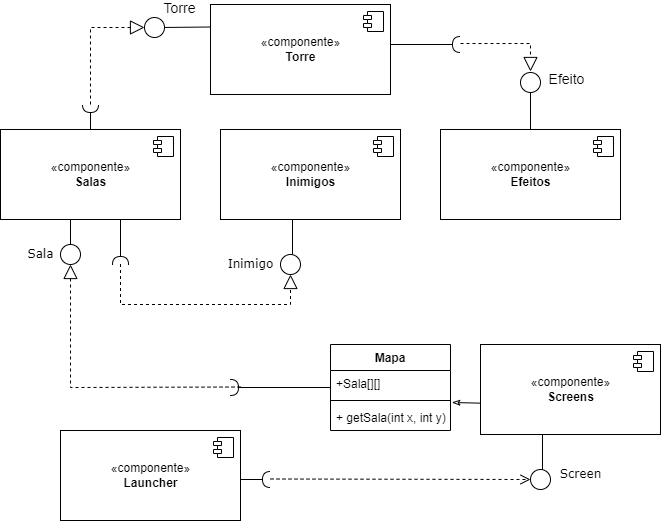

The diagram above was exported from draw.io. Its source (the exported page's mxGraphModel, read from the mxfile embedded in the PNG):
<mxGraphModel dx="782" dy="1278" grid="1" gridSize="10" guides="1" tooltips="1" connect="1" arrows="1" fold="1" page="1" pageScale="1" pageWidth="1100" pageHeight="850" background="none" math="0" shadow="0">
  <root>
    <mxCell id="0" />
    <mxCell id="1" parent="0" />
    <mxCell id="fGdzfx-weh0smrJvOzN7-40" style="edgeStyle=none;rounded=0;orthogonalLoop=1;jettySize=auto;html=1;exitX=0.75;exitY=1;exitDx=0;exitDy=0;endArrow=halfCircle;endFill=0;" edge="1" parent="1" source="39150e848f15840c-5">
      <mxGeometry relative="1" as="geometry">
        <mxPoint x="360" y="240" as="targetPoint" />
      </mxGeometry>
    </mxCell>
    <mxCell id="fGdzfx-weh0smrJvOzN7-43" style="edgeStyle=none;rounded=0;orthogonalLoop=1;jettySize=auto;html=1;endArrow=halfCircle;endFill=0;" edge="1" parent="1" source="39150e848f15840c-5">
      <mxGeometry relative="1" as="geometry">
        <mxPoint x="330" y="80" as="targetPoint" />
      </mxGeometry>
    </mxCell>
    <mxCell id="39150e848f15840c-5" value="Salas" style="shape=component;align=left;spacingLeft=36;rounded=0;shadow=0;comic=0;labelBackgroundColor=none;strokeWidth=1;fontFamily=Verdana;fontSize=12;html=1;" parent="1" vertex="1">
      <mxGeometry x="270" y="135" width="120" height="60" as="geometry" />
    </mxCell>
    <mxCell id="39150e848f15840c-6" value="" style="ellipse;whiteSpace=wrap;html=1;rounded=0;shadow=0;comic=0;labelBackgroundColor=none;strokeWidth=1;fontFamily=Verdana;fontSize=12;align=center;" parent="1" vertex="1">
      <mxGeometry x="300" y="220" width="20" height="20" as="geometry" />
    </mxCell>
    <mxCell id="39150e848f15840c-7" value="Inimigos" style="shape=component;align=left;spacingLeft=36;rounded=0;shadow=0;comic=0;labelBackgroundColor=none;strokeWidth=1;fontFamily=Verdana;fontSize=12;html=1;" parent="1" vertex="1">
      <mxGeometry x="470" y="135" width="120" height="60" as="geometry" />
    </mxCell>
    <mxCell id="fGdzfx-weh0smrJvOzN7-19" style="edgeStyle=none;rounded=0;orthogonalLoop=1;jettySize=auto;html=1;exitX=1;exitY=0.5;exitDx=0;exitDy=0;endArrow=halfCircle;endFill=0;" edge="1" parent="1" source="39150e848f15840c-10">
      <mxGeometry relative="1" as="geometry">
        <mxPoint x="510" y="455" as="targetPoint" />
      </mxGeometry>
    </mxCell>
    <mxCell id="39150e848f15840c-10" value="Launcher" style="shape=component;align=left;spacingLeft=36;rounded=0;shadow=0;comic=0;labelBackgroundColor=none;strokeWidth=1;fontFamily=Verdana;fontSize=12;html=1;" parent="1" vertex="1">
      <mxGeometry x="350" y="425" width="120" height="60" as="geometry" />
    </mxCell>
    <mxCell id="39150e848f15840c-14" value="Sala" style="edgeStyle=elbowEdgeStyle;rounded=0;html=1;labelBackgroundColor=none;startArrow=none;startFill=0;startSize=8;endArrow=none;endFill=0;endSize=16;fontFamily=Verdana;fontSize=12;" parent="1" source="39150e848f15840c-6" target="39150e848f15840c-5" edge="1">
      <mxGeometry x="-1" y="32" relative="1" as="geometry">
        <mxPoint x="2" y="10" as="offset" />
      </mxGeometry>
    </mxCell>
    <mxCell id="fGdzfx-weh0smrJvOzN7-3" value="Efeitos" style="shape=component;align=left;spacingLeft=36;rounded=0;shadow=0;comic=0;labelBackgroundColor=none;strokeWidth=1;fontFamily=Verdana;fontSize=12;html=1;" vertex="1" parent="1">
      <mxGeometry x="690" y="135" width="120" height="60" as="geometry" />
    </mxCell>
    <mxCell id="fGdzfx-weh0smrJvOzN7-32" style="edgeStyle=none;rounded=0;orthogonalLoop=1;jettySize=auto;html=1;endArrow=classicThin;endFill=0;entryX=1.011;entryY=-0.077;entryDx=0;entryDy=0;entryPerimeter=0;" edge="1" parent="1" source="fGdzfx-weh0smrJvOzN7-4" target="fGdzfx-weh0smrJvOzN7-36">
      <mxGeometry relative="1" as="geometry">
        <mxPoint x="700" y="380" as="targetPoint" />
      </mxGeometry>
    </mxCell>
    <mxCell id="fGdzfx-weh0smrJvOzN7-4" value="Screens" style="shape=component;align=left;spacingLeft=36;rounded=0;shadow=0;comic=0;labelBackgroundColor=none;strokeWidth=1;fontFamily=Verdana;fontSize=12;html=1;" vertex="1" parent="1">
      <mxGeometry x="720" y="350" width="120" height="60" as="geometry" />
    </mxCell>
    <mxCell id="fGdzfx-weh0smrJvOzN7-10" value="" style="ellipse;whiteSpace=wrap;html=1;rounded=0;shadow=0;comic=0;labelBackgroundColor=none;strokeWidth=1;fontFamily=Verdana;fontSize=12;align=center;" vertex="1" parent="1">
      <mxGeometry x="520" y="230" width="20" height="20" as="geometry" />
    </mxCell>
    <mxCell id="fGdzfx-weh0smrJvOzN7-11" value="Inimigo" style="edgeStyle=elbowEdgeStyle;rounded=0;html=1;labelBackgroundColor=none;startArrow=none;startFill=0;startSize=8;endArrow=none;endFill=0;endSize=16;fontFamily=Verdana;fontSize=12;" edge="1" parent="1">
      <mxGeometry x="-1" y="43" relative="1" as="geometry">
        <mxPoint x="532" y="195" as="targetPoint" />
        <mxPoint x="1" y="10" as="offset" />
        <mxPoint x="532" y="230" as="sourcePoint" />
      </mxGeometry>
    </mxCell>
    <mxCell id="fGdzfx-weh0smrJvOzN7-20" value="" style="html=1;verticalAlign=bottom;endArrow=open;dashed=1;endSize=8;rounded=0;" edge="1" parent="1">
      <mxGeometry relative="1" as="geometry">
        <mxPoint x="510" y="454.5" as="sourcePoint" />
        <mxPoint x="770" y="455" as="targetPoint" />
      </mxGeometry>
    </mxCell>
    <mxCell id="fGdzfx-weh0smrJvOzN7-25" value="" style="ellipse;whiteSpace=wrap;html=1;rounded=0;shadow=0;comic=0;labelBackgroundColor=none;strokeWidth=1;fontFamily=Verdana;fontSize=12;align=center;" vertex="1" parent="1">
      <mxGeometry x="770" y="445" width="20" height="20" as="geometry" />
    </mxCell>
    <mxCell id="fGdzfx-weh0smrJvOzN7-26" value="Screen" style="edgeStyle=elbowEdgeStyle;rounded=0;html=1;labelBackgroundColor=none;startArrow=none;startFill=0;startSize=8;endArrow=none;endFill=0;endSize=16;fontFamily=Verdana;fontSize=12;" edge="1" parent="1">
      <mxGeometry x="-1" y="-38" relative="1" as="geometry">
        <mxPoint x="782" y="410" as="targetPoint" />
        <mxPoint y="5" as="offset" />
        <mxPoint x="782" y="445" as="sourcePoint" />
      </mxGeometry>
    </mxCell>
    <mxCell id="fGdzfx-weh0smrJvOzN7-38" style="edgeStyle=none;rounded=0;orthogonalLoop=1;jettySize=auto;html=1;endArrow=halfCircle;endFill=0;" edge="1" parent="1" source="fGdzfx-weh0smrJvOzN7-33">
      <mxGeometry relative="1" as="geometry">
        <mxPoint x="470" y="363" as="targetPoint" />
      </mxGeometry>
    </mxCell>
    <mxCell id="fGdzfx-weh0smrJvOzN7-33" value="Mapa" style="swimlane;fontStyle=1;align=center;verticalAlign=top;childLayout=stackLayout;horizontal=1;startSize=26;horizontalStack=0;resizeParent=1;resizeParentMax=0;resizeLast=0;collapsible=1;marginBottom=0;" vertex="1" parent="1">
      <mxGeometry x="570" y="320" width="120" height="86" as="geometry" />
    </mxCell>
    <mxCell id="fGdzfx-weh0smrJvOzN7-34" value="+Sala[][]" style="text;strokeColor=none;fillColor=none;align=left;verticalAlign=top;spacingLeft=4;spacingRight=4;overflow=hidden;rotatable=0;points=[[0,0.5],[1,0.5]];portConstraint=eastwest;" vertex="1" parent="fGdzfx-weh0smrJvOzN7-33">
      <mxGeometry y="26" width="120" height="26" as="geometry" />
    </mxCell>
    <mxCell id="fGdzfx-weh0smrJvOzN7-35" value="" style="line;strokeWidth=1;fillColor=none;align=left;verticalAlign=middle;spacingTop=-1;spacingLeft=3;spacingRight=3;rotatable=0;labelPosition=right;points=[];portConstraint=eastwest;" vertex="1" parent="fGdzfx-weh0smrJvOzN7-33">
      <mxGeometry y="52" width="120" height="8" as="geometry" />
    </mxCell>
    <mxCell id="fGdzfx-weh0smrJvOzN7-36" value="+ getSala(int x, int y)" style="text;strokeColor=none;fillColor=none;align=left;verticalAlign=top;spacingLeft=4;spacingRight=4;overflow=hidden;rotatable=0;points=[[0,0.5],[1,0.5]];portConstraint=eastwest;" vertex="1" parent="fGdzfx-weh0smrJvOzN7-33">
      <mxGeometry y="60" width="120" height="26" as="geometry" />
    </mxCell>
    <mxCell id="fGdzfx-weh0smrJvOzN7-39" value="" style="endArrow=block;dashed=1;endFill=0;endSize=12;html=1;rounded=0;entryX=0.5;entryY=1;entryDx=0;entryDy=0;" edge="1" parent="1" target="39150e848f15840c-6">
      <mxGeometry width="160" relative="1" as="geometry">
        <mxPoint x="480" y="362.5" as="sourcePoint" />
        <mxPoint x="300" y="362.5" as="targetPoint" />
        <Array as="points">
          <mxPoint x="310" y="363" />
        </Array>
      </mxGeometry>
    </mxCell>
    <mxCell id="fGdzfx-weh0smrJvOzN7-41" value="" style="endArrow=block;dashed=1;endFill=0;endSize=12;html=1;rounded=0;entryX=0.5;entryY=1;entryDx=0;entryDy=0;" edge="1" parent="1" target="fGdzfx-weh0smrJvOzN7-10">
      <mxGeometry width="160" relative="1" as="geometry">
        <mxPoint x="360" y="239.5" as="sourcePoint" />
        <mxPoint x="520" y="239.5" as="targetPoint" />
        <Array as="points">
          <mxPoint x="360" y="280" />
          <mxPoint x="530" y="280" />
        </Array>
      </mxGeometry>
    </mxCell>
    <mxCell id="fGdzfx-weh0smrJvOzN7-44" style="edgeStyle=none;rounded=0;orthogonalLoop=1;jettySize=auto;html=1;endArrow=halfCircle;endFill=0;" edge="1" parent="1" source="fGdzfx-weh0smrJvOzN7-42">
      <mxGeometry relative="1" as="geometry">
        <mxPoint x="520" y="45" as="targetPoint" />
      </mxGeometry>
    </mxCell>
    <mxCell id="fGdzfx-weh0smrJvOzN7-42" value="Torre" style="shape=module;align=left;spacingLeft=20;align=center;verticalAlign=top;" vertex="1" parent="1">
      <mxGeometry x="480" y="20" width="100" height="50" as="geometry" />
    </mxCell>
    <mxCell id="fGdzfx-weh0smrJvOzN7-47" value="«componente»&lt;br&gt;&lt;b&gt;Salas&lt;/b&gt;" style="html=1;dropTarget=0;" vertex="1" parent="1">
      <mxGeometry x="240" y="105" width="180" height="90" as="geometry" />
    </mxCell>
    <mxCell id="fGdzfx-weh0smrJvOzN7-48" value="" style="shape=module;jettyWidth=8;jettyHeight=4;" vertex="1" parent="fGdzfx-weh0smrJvOzN7-47">
      <mxGeometry x="1" width="20" height="20" relative="1" as="geometry">
        <mxPoint x="-27" y="7" as="offset" />
      </mxGeometry>
    </mxCell>
    <mxCell id="fGdzfx-weh0smrJvOzN7-49" value="«componente»&lt;br&gt;&lt;b&gt;Inimigos&lt;/b&gt;" style="html=1;dropTarget=0;" vertex="1" parent="1">
      <mxGeometry x="460" y="105" width="180" height="90" as="geometry" />
    </mxCell>
    <mxCell id="fGdzfx-weh0smrJvOzN7-50" value="" style="shape=module;jettyWidth=8;jettyHeight=4;" vertex="1" parent="fGdzfx-weh0smrJvOzN7-49">
      <mxGeometry x="1" width="20" height="20" relative="1" as="geometry">
        <mxPoint x="-27" y="7" as="offset" />
      </mxGeometry>
    </mxCell>
    <mxCell id="fGdzfx-weh0smrJvOzN7-84" style="edgeStyle=none;rounded=0;orthogonalLoop=1;jettySize=auto;html=1;exitX=0.5;exitY=0;exitDx=0;exitDy=0;fontSize=14;endArrow=oval;endFill=0;" edge="1" parent="1" source="fGdzfx-weh0smrJvOzN7-51">
      <mxGeometry relative="1" as="geometry">
        <mxPoint x="770" y="60" as="targetPoint" />
      </mxGeometry>
    </mxCell>
    <mxCell id="fGdzfx-weh0smrJvOzN7-51" value="«componente»&lt;br&gt;&lt;b&gt;Efeitos&lt;/b&gt;" style="html=1;dropTarget=0;" vertex="1" parent="1">
      <mxGeometry x="680" y="105" width="180" height="90" as="geometry" />
    </mxCell>
    <mxCell id="fGdzfx-weh0smrJvOzN7-52" value="" style="shape=module;jettyWidth=8;jettyHeight=4;" vertex="1" parent="fGdzfx-weh0smrJvOzN7-51">
      <mxGeometry x="1" width="20" height="20" relative="1" as="geometry">
        <mxPoint x="-27" y="7" as="offset" />
      </mxGeometry>
    </mxCell>
    <mxCell id="fGdzfx-weh0smrJvOzN7-53" value="«componente»&lt;br&gt;&lt;b&gt;Screens&lt;/b&gt;" style="html=1;dropTarget=0;" vertex="1" parent="1">
      <mxGeometry x="720" y="320" width="180" height="90" as="geometry" />
    </mxCell>
    <mxCell id="fGdzfx-weh0smrJvOzN7-54" value="" style="shape=module;jettyWidth=8;jettyHeight=4;" vertex="1" parent="fGdzfx-weh0smrJvOzN7-53">
      <mxGeometry x="1" width="20" height="20" relative="1" as="geometry">
        <mxPoint x="-27" y="7" as="offset" />
      </mxGeometry>
    </mxCell>
    <mxCell id="fGdzfx-weh0smrJvOzN7-55" value="«componente»&lt;br&gt;&lt;b&gt;Launcher&lt;/b&gt;" style="html=1;dropTarget=0;" vertex="1" parent="1">
      <mxGeometry x="300" y="406" width="180" height="90" as="geometry" />
    </mxCell>
    <mxCell id="fGdzfx-weh0smrJvOzN7-56" value="" style="shape=module;jettyWidth=8;jettyHeight=4;" vertex="1" parent="fGdzfx-weh0smrJvOzN7-55">
      <mxGeometry x="1" width="20" height="20" relative="1" as="geometry">
        <mxPoint x="-27" y="7" as="offset" />
      </mxGeometry>
    </mxCell>
    <mxCell id="fGdzfx-weh0smrJvOzN7-73" style="edgeStyle=none;rounded=0;orthogonalLoop=1;jettySize=auto;html=1;exitX=0;exitY=0.25;exitDx=0;exitDy=0;endArrow=oval;endFill=0;" edge="1" parent="1" source="fGdzfx-weh0smrJvOzN7-59">
      <mxGeometry relative="1" as="geometry">
        <mxPoint x="400" y="3" as="targetPoint" />
      </mxGeometry>
    </mxCell>
    <mxCell id="fGdzfx-weh0smrJvOzN7-77" value="Torre" style="edgeLabel;html=1;align=center;verticalAlign=middle;resizable=0;points=[];fontSize=14;" vertex="1" connectable="0" parent="fGdzfx-weh0smrJvOzN7-73">
      <mxGeometry x="0.4127" y="-2" relative="1" as="geometry">
        <mxPoint x="4" y="-17" as="offset" />
      </mxGeometry>
    </mxCell>
    <mxCell id="fGdzfx-weh0smrJvOzN7-78" style="edgeStyle=none;rounded=0;orthogonalLoop=1;jettySize=auto;html=1;fontSize=14;endArrow=halfCircle;endFill=0;" edge="1" parent="1">
      <mxGeometry relative="1" as="geometry">
        <mxPoint x="700" y="20" as="targetPoint" />
        <mxPoint x="630" y="20" as="sourcePoint" />
      </mxGeometry>
    </mxCell>
    <mxCell id="fGdzfx-weh0smrJvOzN7-59" value="«componente»&lt;br&gt;&lt;b&gt;Torre&lt;/b&gt;" style="html=1;dropTarget=0;" vertex="1" parent="1">
      <mxGeometry x="450" y="-20" width="180" height="90" as="geometry" />
    </mxCell>
    <mxCell id="fGdzfx-weh0smrJvOzN7-60" value="" style="shape=module;jettyWidth=8;jettyHeight=4;" vertex="1" parent="fGdzfx-weh0smrJvOzN7-59">
      <mxGeometry x="1" width="20" height="20" relative="1" as="geometry">
        <mxPoint x="-27" y="7" as="offset" />
      </mxGeometry>
    </mxCell>
    <mxCell id="fGdzfx-weh0smrJvOzN7-66" value="" style="ellipse;whiteSpace=wrap;html=1;rounded=0;shadow=0;comic=0;labelBackgroundColor=none;strokeWidth=1;fontFamily=Verdana;fontSize=12;align=center;direction=east;flipV=0;" vertex="1" parent="1">
      <mxGeometry x="384" y="-7" width="20" height="20" as="geometry" />
    </mxCell>
    <mxCell id="fGdzfx-weh0smrJvOzN7-76" value="" style="endArrow=block;dashed=1;endFill=0;endSize=12;html=1;rounded=0;entryX=0;entryY=0.5;entryDx=0;entryDy=0;" edge="1" parent="1" target="fGdzfx-weh0smrJvOzN7-66">
      <mxGeometry width="160" relative="1" as="geometry">
        <mxPoint x="330" y="80" as="sourcePoint" />
        <mxPoint x="490" y="80" as="targetPoint" />
        <Array as="points">
          <mxPoint x="330" y="3" />
        </Array>
      </mxGeometry>
    </mxCell>
    <mxCell id="fGdzfx-weh0smrJvOzN7-79" value="" style="ellipse;whiteSpace=wrap;html=1;rounded=0;shadow=0;comic=0;labelBackgroundColor=none;strokeWidth=1;fontFamily=Verdana;fontSize=12;align=center;direction=east;flipV=0;" vertex="1" parent="1">
      <mxGeometry x="760" y="48" width="20" height="20" as="geometry" />
    </mxCell>
    <mxCell id="fGdzfx-weh0smrJvOzN7-85" value="" style="endArrow=block;dashed=1;endFill=0;endSize=12;html=1;rounded=0;fontSize=14;entryX=0.5;entryY=0;entryDx=0;entryDy=0;" edge="1" parent="1">
      <mxGeometry width="160" relative="1" as="geometry">
        <mxPoint x="700" y="19" as="sourcePoint" />
        <mxPoint x="770" y="47" as="targetPoint" />
        <Array as="points">
          <mxPoint x="770" y="19" />
        </Array>
      </mxGeometry>
    </mxCell>
    <mxCell id="fGdzfx-weh0smrJvOzN7-87" value="Efeito" style="edgeLabel;html=1;align=center;verticalAlign=middle;resizable=0;points=[];fontSize=14;" vertex="1" connectable="0" parent="1">
      <mxGeometry x="440.00175086868603" y="-39.99991750618697" as="geometry">
        <mxPoint x="365" y="94" as="offset" />
      </mxGeometry>
    </mxCell>
  </root>
</mxGraphModel>